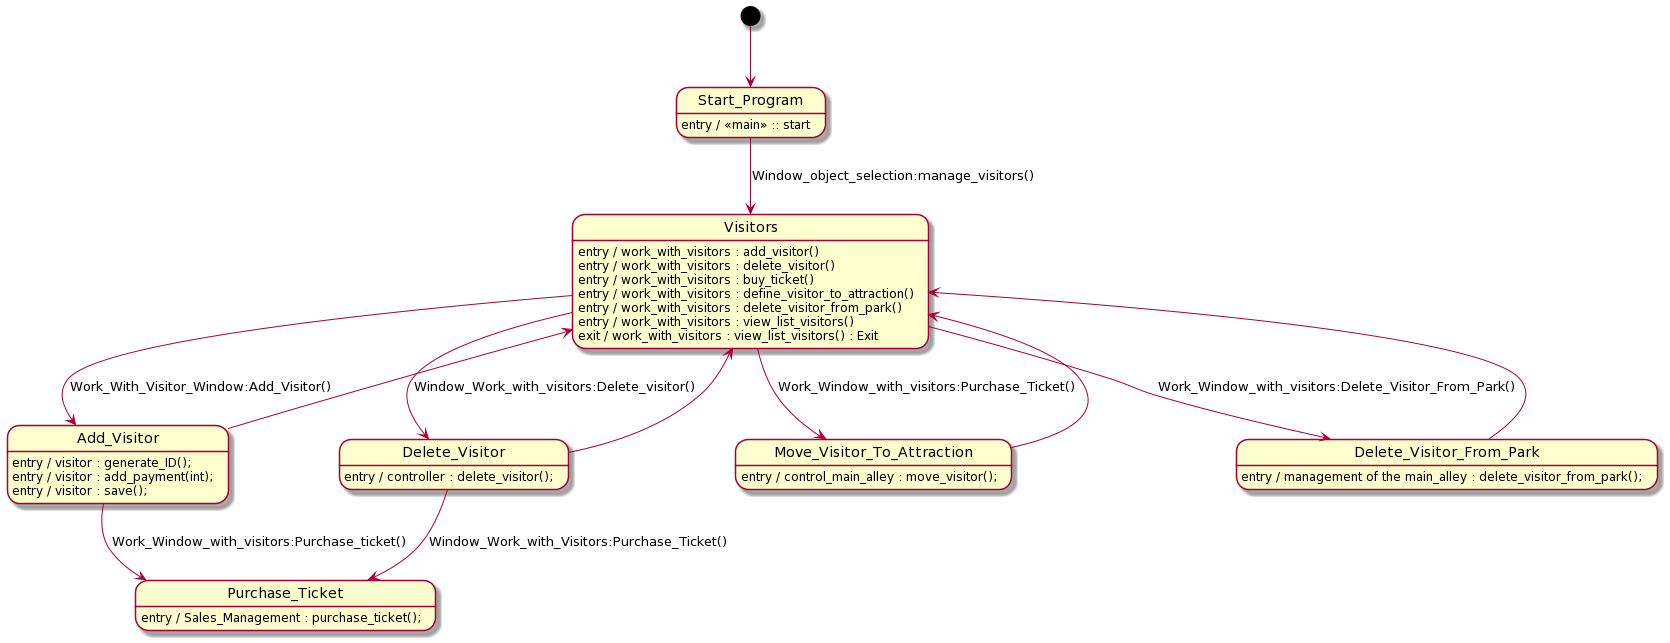

The diagram above was rendered by PlantUML. Its source (embedded in the PNG):
@startuml
hide empty description

[*] --> Start_Program
    Start_Program : entry / <<main>> :: start

    Start_Program --> Visitors : Window_object_selection:manage_visitors()
        Visitors : entry / work_with_visitors : add_visitor()
        Visitors : entry / work_with_visitors : delete_visitor()
        Visitors : entry / work_with_visitors : buy_ticket()
        Visitors : entry / work_with_visitors : define_visitor_to_attraction()
        Visitors : entry / work_with_visitors : delete_visitor_from_park()
        Visitors : entry / work_with_visitors : view_list_visitors()
        Visitors : exit / work_with_visitors : view_list_visitors() : Exit
            Visitors --> Add_Visitor: Work_With_Visitor_Window:Add_Visitor()
                Add_Visitor : entry / visitor : generate_ID();
                Add_Visitor : entry / visitor : add_payment(int);
                Add_Visitor : entry / visitor : save();
            Add_Visitor --> Visitors

            Visitors --> Delete_Visitor: Window_Work_with_visitors:Delete_visitor()
                Delete_Visitor : entry / controller : delete_visitor();
            Delete_Visitor --> Visitors

                    Delete_Visitor --> Purchase_Ticket: Window_Work_with_Visitors:Purchase_Ticket()
                    Add_Visitor --> Purchase_Ticket: Work_Window_with_visitors:Purchase_ticket()
                        Purchase_Ticket : entry / Sales_Management : purchase_ticket();
            
            Visitors --> Move_Visitor_To_Attraction: Work_Window_with_visitors:Purchase_Ticket()
                Move_Visitor_To_Attraction : entry / control_main_alley : move_visitor();
            Move_Visitor_To_Attraction --> Visitors
            
            Visitors --> Delete_Visitor_From_Park: Work_Window_with_visitors:Delete_Visitor_From_Park()
                Delete_Visitor_From_Park : entry / management of the main_alley : delete_visitor_from_park();
            Delete_Visitor_From_Park --> Visitors
@enduml